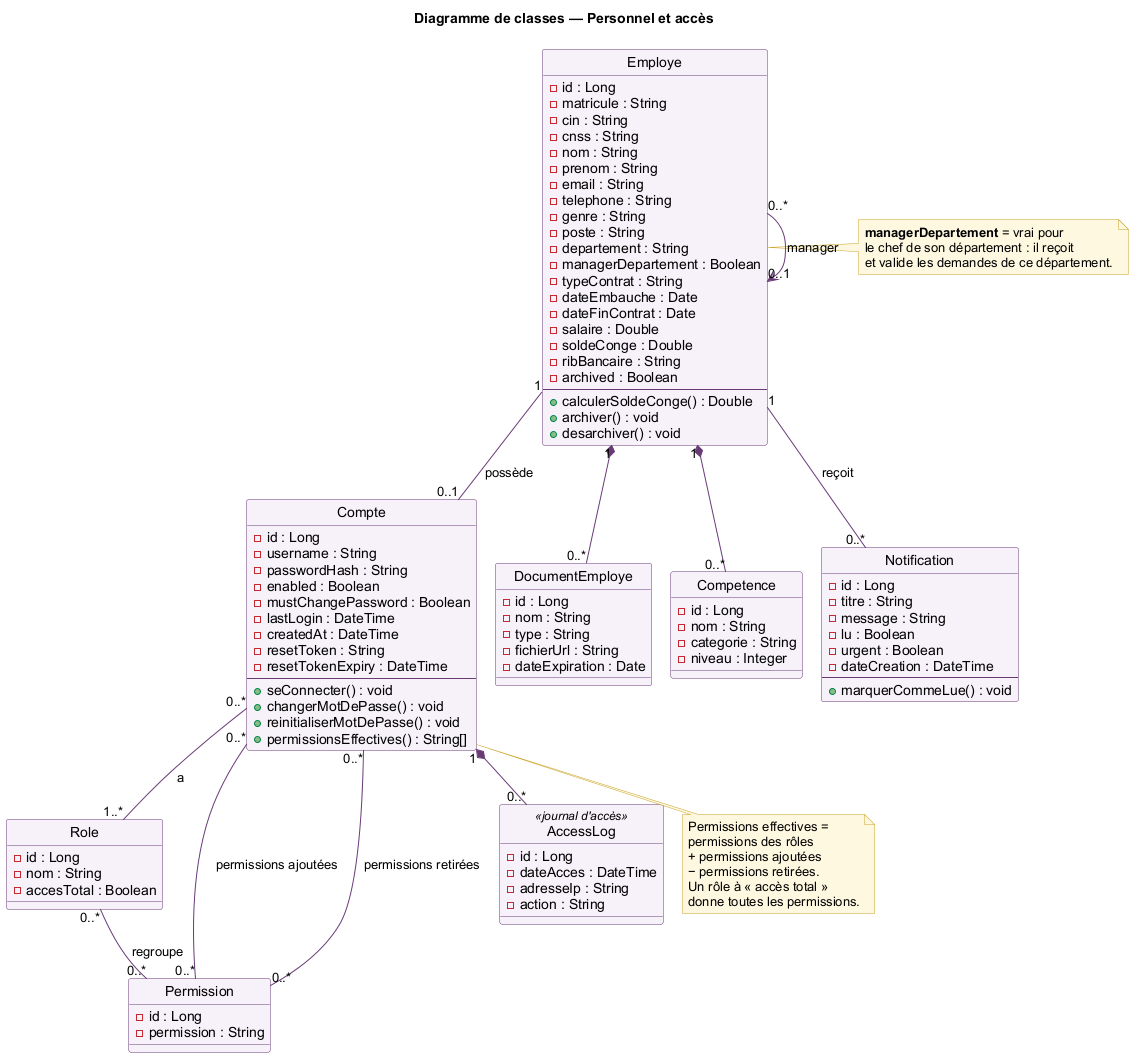

The diagram above was rendered by PlantUML. Its source (embedded in the PNG):
@startuml
!pragma layout smetana
skinparam shadowing false
skinparam defaultFontName Arial
skinparam ArrowColor #683B77
skinparam class {
  BackgroundColor #F7F1FA
  BorderColor #683B77
}
skinparam note {
  BackgroundColor #FFF8E1
  BorderColor #C9A227
}
hide circle

title Diagramme de classes — Personnel et accès

class Employe {
  - id : Long
  - matricule : String
  - cin : String
  - cnss : String
  - nom : String
  - prenom : String
  - email : String
  - telephone : String
  - genre : String
  - poste : String
  - departement : String
  - managerDepartement : Boolean
  - typeContrat : String
  - dateEmbauche : Date
  - dateFinContrat : Date
  - salaire : Double
  - soldeConge : Double
  - ribBancaire : String
  - archived : Boolean
  --
  + calculerSoldeConge() : Double
  + archiver() : void
  + desarchiver() : void
}

class Compte {
  - id : Long
  - username : String
  - passwordHash : String
  - enabled : Boolean
  - mustChangePassword : Boolean
  - lastLogin : DateTime
  - createdAt : DateTime
  - resetToken : String
  - resetTokenExpiry : DateTime
  --
  + seConnecter() : void
  + changerMotDePasse() : void
  + reinitialiserMotDePasse() : void
  + permissionsEffectives() : String[]
}

class Role {
  - id : Long
  - nom : String
  - accesTotal : Boolean
}

class Permission {
  - id : Long
  - permission : String
}

class AccessLog <<journal d'accès>> {
  - id : Long
  - dateAcces : DateTime
  - adresseIp : String
  - action : String
}

class DocumentEmploye {
  - id : Long
  - nom : String
  - type : String
  - fichierUrl : String
  - dateExpiration : Date
}

class Competence {
  - id : Long
  - nom : String
  - categorie : String
  - niveau : Integer
}

class Notification {
  - id : Long
  - titre : String
  - message : String
  - lu : Boolean
  - urgent : Boolean
  - dateCreation : DateTime
  --
  + marquerCommeLue() : void
}

Employe "0..*" --> "0..1" Employe : manager
Employe "1" -- "0..1" Compte : possède
Compte "0..*" -- "1..*" Role : a
Role "0..*" -- "0..*" Permission : regroupe
Compte "0..*" -- "0..*" Permission : permissions ajoutées
Compte "0..*" -- "0..*" Permission : permissions retirées
Compte "1" *-- "0..*" AccessLog
Employe "1" *-- "0..*" DocumentEmploye
Employe "1" *-- "0..*" Competence
Employe "1" -- "0..*" Notification : reçoit

note bottom of Compte
  Permissions effectives =
  permissions des rôles
  + permissions ajoutées
  − permissions retirées.
  Un rôle à « accès total »
  donne toutes les permissions.
end note

note right of Employe
  <b>managerDepartement</b> = vrai pour
  le chef de son département : il reçoit
  et valide les demandes de ce département.
end note

@enduml